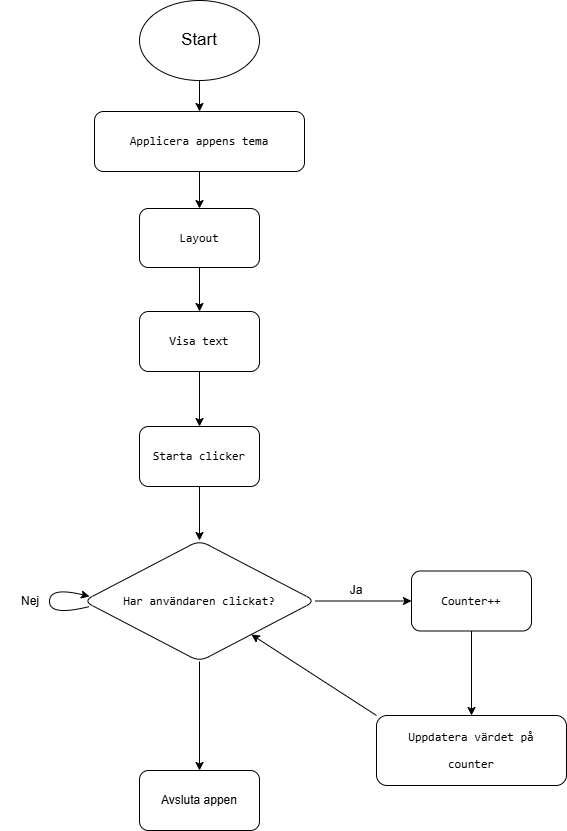

The diagram above was exported from draw.io. Its source (the exported page's mxGraphModel, read from the mxfile embedded in the PNG):
<mxGraphModel dx="796" dy="516" grid="1" gridSize="10" guides="1" tooltips="1" connect="1" arrows="1" fold="1" page="1" pageScale="1" pageWidth="827" pageHeight="1169" math="0" shadow="0">
  <root>
    <mxCell id="0" />
    <mxCell id="1" parent="0" />
    <mxCell id="fJWXpzdN-fMGY34z_yFi-4" value="" style="edgeStyle=orthogonalEdgeStyle;rounded=0;orthogonalLoop=1;jettySize=auto;html=1;" edge="1" parent="1" source="fJWXpzdN-fMGY34z_yFi-1" target="fJWXpzdN-fMGY34z_yFi-3">
      <mxGeometry relative="1" as="geometry" />
    </mxCell>
    <mxCell id="fJWXpzdN-fMGY34z_yFi-1" value="&lt;font style=&quot;font-size: 17px;&quot;&gt;Start&lt;/font&gt;" style="ellipse;whiteSpace=wrap;html=1;" vertex="1" parent="1">
      <mxGeometry x="353" y="70" width="120" height="80" as="geometry" />
    </mxCell>
    <mxCell id="fJWXpzdN-fMGY34z_yFi-6" value="" style="edgeStyle=orthogonalEdgeStyle;rounded=0;orthogonalLoop=1;jettySize=auto;html=1;" edge="1" parent="1" source="fJWXpzdN-fMGY34z_yFi-3" target="fJWXpzdN-fMGY34z_yFi-5">
      <mxGeometry relative="1" as="geometry" />
    </mxCell>
    <mxCell id="fJWXpzdN-fMGY34z_yFi-3" value="&lt;div style=&quot;&quot;&gt;&lt;pre style=&quot;&quot;&gt;&lt;font face=&quot;JetBrains Mono, monospace&quot;&gt;Applicera appens tema&lt;/font&gt;&lt;font face=&quot;JetBrains Mono, monospace&quot;&gt;&lt;/font&gt;&lt;/pre&gt;&lt;/div&gt;" style="rounded=1;whiteSpace=wrap;html=1;fontColor=default;labelBackgroundColor=default;" vertex="1" parent="1">
      <mxGeometry x="308" y="181" width="210" height="60" as="geometry" />
    </mxCell>
    <mxCell id="fJWXpzdN-fMGY34z_yFi-8" value="" style="edgeStyle=orthogonalEdgeStyle;rounded=0;orthogonalLoop=1;jettySize=auto;html=1;" edge="1" parent="1" source="fJWXpzdN-fMGY34z_yFi-5" target="fJWXpzdN-fMGY34z_yFi-7">
      <mxGeometry relative="1" as="geometry" />
    </mxCell>
    <mxCell id="fJWXpzdN-fMGY34z_yFi-5" value="&lt;pre&gt;&lt;font face=&quot;JetBrains Mono, monospace&quot;&gt;Layout&lt;/font&gt;&lt;/pre&gt;" style="whiteSpace=wrap;html=1;rounded=1;labelBackgroundColor=default;" vertex="1" parent="1">
      <mxGeometry x="353" y="278" width="120" height="59" as="geometry" />
    </mxCell>
    <mxCell id="fJWXpzdN-fMGY34z_yFi-29" value="" style="edgeStyle=orthogonalEdgeStyle;rounded=0;orthogonalLoop=1;jettySize=auto;html=1;" edge="1" parent="1" source="fJWXpzdN-fMGY34z_yFi-7" target="fJWXpzdN-fMGY34z_yFi-28">
      <mxGeometry relative="1" as="geometry" />
    </mxCell>
    <mxCell id="fJWXpzdN-fMGY34z_yFi-7" value="&lt;pre&gt;&lt;font face=&quot;JetBrains Mono, monospace&quot;&gt;Visa text&lt;/font&gt;&lt;/pre&gt;" style="whiteSpace=wrap;html=1;rounded=1;labelBackgroundColor=default;" vertex="1" parent="1">
      <mxGeometry x="353" y="381" width="120" height="60" as="geometry" />
    </mxCell>
    <mxCell id="fJWXpzdN-fMGY34z_yFi-36" value="" style="edgeStyle=orthogonalEdgeStyle;rounded=0;orthogonalLoop=1;jettySize=auto;html=1;" edge="1" parent="1" source="fJWXpzdN-fMGY34z_yFi-18" target="fJWXpzdN-fMGY34z_yFi-21">
      <mxGeometry relative="1" as="geometry" />
    </mxCell>
    <mxCell id="fJWXpzdN-fMGY34z_yFi-18" value="&lt;div style=&quot;&quot;&gt;&lt;pre style=&quot;font-family: &amp;quot;JetBrains Mono&amp;quot;, monospace;&quot;&gt;&lt;font&gt;Counter++&lt;/font&gt;&lt;/pre&gt;&lt;/div&gt;" style="whiteSpace=wrap;html=1;rounded=1;labelBackgroundColor=default;fontColor=default;" vertex="1" parent="1">
      <mxGeometry x="625" y="640.5" width="120" height="60" as="geometry" />
    </mxCell>
    <mxCell id="fJWXpzdN-fMGY34z_yFi-21" value="&lt;div style=&quot;&quot;&gt;&lt;pre style=&quot;font-family: &amp;quot;JetBrains Mono&amp;quot;, monospace;&quot;&gt;&lt;font&gt;Uppdatera värdet på&lt;/font&gt;&lt;/pre&gt;&lt;pre style=&quot;font-family: &amp;quot;JetBrains Mono&amp;quot;, monospace;&quot;&gt;&lt;font&gt;counter&lt;/font&gt;&lt;/pre&gt;&lt;/div&gt;" style="whiteSpace=wrap;html=1;rounded=1;labelBackgroundColor=default;fontColor=default;" vertex="1" parent="1">
      <mxGeometry x="590" y="785" width="190" height="70" as="geometry" />
    </mxCell>
    <mxCell id="fJWXpzdN-fMGY34z_yFi-26" value="Avsluta appen" style="whiteSpace=wrap;html=1;rounded=1;labelBackgroundColor=default;" vertex="1" parent="1">
      <mxGeometry x="353" y="840" width="120" height="60" as="geometry" />
    </mxCell>
    <mxCell id="fJWXpzdN-fMGY34z_yFi-31" value="" style="edgeStyle=orthogonalEdgeStyle;rounded=0;orthogonalLoop=1;jettySize=auto;html=1;" edge="1" parent="1" source="fJWXpzdN-fMGY34z_yFi-28" target="fJWXpzdN-fMGY34z_yFi-30">
      <mxGeometry relative="1" as="geometry" />
    </mxCell>
    <mxCell id="fJWXpzdN-fMGY34z_yFi-28" value="&lt;pre&gt;&lt;font face=&quot;JetBrains Mono, monospace&quot;&gt;Starta clicker&lt;/font&gt;&lt;/pre&gt;" style="whiteSpace=wrap;html=1;rounded=1;labelBackgroundColor=default;" vertex="1" parent="1">
      <mxGeometry x="353" y="496" width="120" height="60" as="geometry" />
    </mxCell>
    <mxCell id="fJWXpzdN-fMGY34z_yFi-35" value="" style="edgeStyle=orthogonalEdgeStyle;rounded=0;orthogonalLoop=1;jettySize=auto;html=1;" edge="1" parent="1" source="fJWXpzdN-fMGY34z_yFi-30" target="fJWXpzdN-fMGY34z_yFi-18">
      <mxGeometry relative="1" as="geometry" />
    </mxCell>
    <mxCell id="fJWXpzdN-fMGY34z_yFi-42" value="" style="edgeStyle=orthogonalEdgeStyle;rounded=0;orthogonalLoop=1;jettySize=auto;html=1;" edge="1" parent="1" source="fJWXpzdN-fMGY34z_yFi-30" target="fJWXpzdN-fMGY34z_yFi-26">
      <mxGeometry relative="1" as="geometry" />
    </mxCell>
    <mxCell id="fJWXpzdN-fMGY34z_yFi-30" value="&lt;pre&gt;&lt;font face=&quot;JetBrains Mono, monospace&quot;&gt;Har användaren clickat?&lt;/font&gt;&lt;/pre&gt;" style="rhombus;whiteSpace=wrap;html=1;rounded=1;labelBackgroundColor=default;" vertex="1" parent="1">
      <mxGeometry x="297" y="610" width="232" height="121" as="geometry" />
    </mxCell>
    <mxCell id="fJWXpzdN-fMGY34z_yFi-39" style="rounded=0;orthogonalLoop=1;jettySize=auto;html=1;exitX=0;exitY=0;exitDx=0;exitDy=0;" edge="1" parent="1" source="fJWXpzdN-fMGY34z_yFi-21" target="fJWXpzdN-fMGY34z_yFi-30">
      <mxGeometry relative="1" as="geometry" />
    </mxCell>
    <mxCell id="fJWXpzdN-fMGY34z_yFi-40" value="Ja" style="text;html=1;align=center;verticalAlign=middle;whiteSpace=wrap;rounded=0;" vertex="1" parent="1">
      <mxGeometry x="540" y="645" width="60" height="30" as="geometry" />
    </mxCell>
    <mxCell id="fJWXpzdN-fMGY34z_yFi-43" value="" style="curved=1;endArrow=classic;html=1;rounded=0;" edge="1" parent="1">
      <mxGeometry width="50" height="50" relative="1" as="geometry">
        <mxPoint x="303" y="676" as="sourcePoint" />
        <mxPoint x="303" y="666" as="targetPoint" />
        <Array as="points">
          <mxPoint x="263" y="686" />
          <mxPoint x="263" y="656" />
        </Array>
      </mxGeometry>
    </mxCell>
    <mxCell id="fJWXpzdN-fMGY34z_yFi-44" value="Nej" style="text;html=1;align=center;verticalAlign=middle;whiteSpace=wrap;rounded=0;" vertex="1" parent="1">
      <mxGeometry x="214" y="655.5" width="60" height="30" as="geometry" />
    </mxCell>
  </root>
</mxGraphModel>